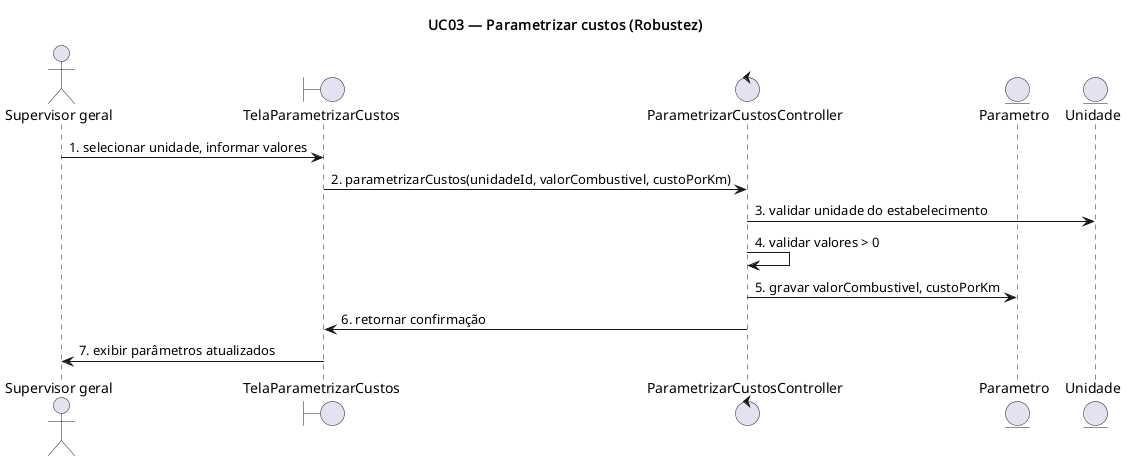

The diagram above was rendered by PlantUML. Its source (embedded in the PNG):
@startuml UC03-robustez
title UC03 — Parametrizar custos (Robustez)

actor "Supervisor geral" as SupervisorGeral
boundary TelaParametrizarCustos
control ParametrizarCustosController
entity Parametro
entity Unidade

SupervisorGeral -> TelaParametrizarCustos : 1. selecionar unidade, informar valores
TelaParametrizarCustos -> ParametrizarCustosController : 2. parametrizarCustos(unidadeId, valorCombustivel, custoPorKm)
ParametrizarCustosController -> Unidade : 3. validar unidade do estabelecimento
ParametrizarCustosController -> ParametrizarCustosController : 4. validar valores > 0
ParametrizarCustosController -> Parametro : 5. gravar valorCombustivel, custoPorKm
ParametrizarCustosController -> TelaParametrizarCustos : 6. retornar confirmação
TelaParametrizarCustos -> SupervisorGeral : 7. exibir parâmetros atualizados

@enduml